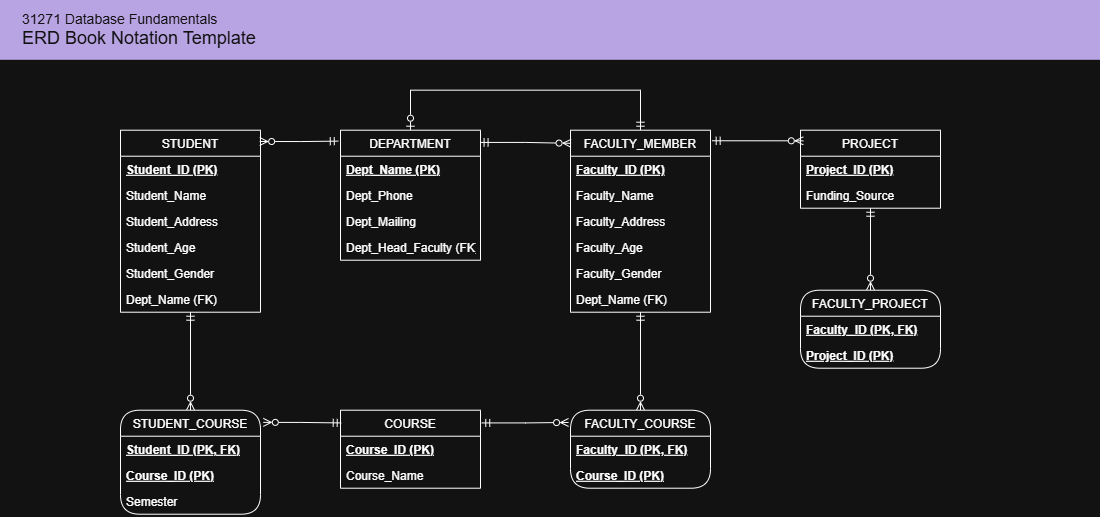

The diagram above was exported from draw.io. Its source (the exported page's mxGraphModel, read from the mxfile embedded in the PNG):
<mxGraphModel dx="1168" dy="763" grid="1" gridSize="10" guides="1" tooltips="1" connect="1" arrows="1" fold="1" page="1" pageScale="1" pageWidth="1100" pageHeight="850" math="0" shadow="0">
  <root>
    <mxCell id="0" />
    <mxCell id="1" parent="0" />
    <mxCell id="tiVoxf1GubQrtwCmeqK4-1" parent="1" style="rounded=0;whiteSpace=wrap;html=1;fillColor=#5a418c;strokeColor=none;fontColor=#FFFFFF;align=left;spacingLeft=20;" value="&lt;font style=&quot;font-size: 14px&quot;&gt;&lt;span style=&quot;white-space: normal&quot;&gt;31271 Database Fundamentals&lt;/span&gt;&lt;br style=&quot;white-space: normal&quot;&gt;&lt;/font&gt;&lt;span style=&quot;font-size: 18px ; white-space: normal&quot;&gt;ERD Book Notation Template&lt;/span&gt;" vertex="1">
      <mxGeometry height="60" width="1100" as="geometry" />
    </mxCell>
    <mxCell id="Rhnv0y5m6ftXBDaJLt5c-17" edge="1" parent="1" source="op_WtcoPAFK5E_dp9x6S-1" style="edgeStyle=orthogonalEdgeStyle;rounded=0;orthogonalLoop=1;jettySize=auto;html=1;entryX=0.5;entryY=0;entryDx=0;entryDy=0;exitX=0.5;exitY=0;exitDx=0;exitDy=0;endArrow=ERmandOne;endFill=0;startArrow=ERzeroToOne;startFill=0;" target="op_WtcoPAFK5E_dp9x6S-37">
      <mxGeometry relative="1" as="geometry">
        <Array as="points">
          <mxPoint x="410" y="89.91000000000003" />
          <mxPoint x="640" y="89.91000000000003" />
        </Array>
      </mxGeometry>
    </mxCell>
    <mxCell id="op_WtcoPAFK5E_dp9x6S-1" parent="1" style="swimlane;fontStyle=0;childLayout=stackLayout;horizontal=1;startSize=26;horizontalStack=0;resizeParent=1;resizeParentMax=0;resizeLast=0;collapsible=1;marginBottom=0;" value="DEPARTMENT" vertex="1">
      <mxGeometry height="130" width="140" x="340" y="129.91000000000003" as="geometry">
        <mxRectangle height="30" width="100" x="120" y="550" as="alternateBounds" />
      </mxGeometry>
    </mxCell>
    <mxCell id="op_WtcoPAFK5E_dp9x6S-2" parent="op_WtcoPAFK5E_dp9x6S-1" style="text;strokeColor=none;fillColor=none;align=left;verticalAlign=top;spacingLeft=4;spacingRight=4;overflow=hidden;rotatable=0;points=[[0,0.5],[1,0.5]];portConstraint=eastwest;fontStyle=5" value="Dept_Name (PK)" vertex="1">
      <mxGeometry height="26" width="140" y="26" as="geometry" />
    </mxCell>
    <mxCell id="op_WtcoPAFK5E_dp9x6S-3" parent="op_WtcoPAFK5E_dp9x6S-1" style="text;strokeColor=none;fillColor=none;align=left;verticalAlign=top;spacingLeft=4;spacingRight=4;overflow=hidden;rotatable=0;points=[[0,0.5],[1,0.5]];portConstraint=eastwest;" value="Dept_Phone" vertex="1">
      <mxGeometry height="26" width="140" y="52" as="geometry" />
    </mxCell>
    <mxCell id="op_WtcoPAFK5E_dp9x6S-4" parent="op_WtcoPAFK5E_dp9x6S-1" style="text;strokeColor=none;fillColor=none;align=left;verticalAlign=top;spacingLeft=4;spacingRight=4;overflow=hidden;rotatable=0;points=[[0,0.5],[1,0.5]];portConstraint=eastwest;" value="Dept_Mailing" vertex="1">
      <mxGeometry height="26" width="140" y="78" as="geometry" />
    </mxCell>
    <mxCell id="op_WtcoPAFK5E_dp9x6S-8" parent="op_WtcoPAFK5E_dp9x6S-1" style="text;strokeColor=none;fillColor=none;align=left;verticalAlign=top;spacingLeft=4;spacingRight=4;overflow=hidden;rotatable=0;points=[[0,0.5],[1,0.5]];portConstraint=eastwest;" value="Dept_Head_Faculty (FK)" vertex="1">
      <mxGeometry height="26" width="140" y="104" as="geometry" />
    </mxCell>
    <mxCell id="Rhnv0y5m6ftXBDaJLt5c-19" edge="1" parent="1" source="op_WtcoPAFK5E_dp9x6S-12" style="edgeStyle=orthogonalEdgeStyle;rounded=0;orthogonalLoop=1;jettySize=auto;html=1;exitX=0.5;exitY=1;exitDx=0;exitDy=0;entryX=0.5;entryY=0;entryDx=0;entryDy=0;startArrow=ERmandOne;startFill=0;endArrow=ERzeroToMany;endFill=0;" target="op_WtcoPAFK5E_dp9x6S-54">
      <mxGeometry relative="1" as="geometry" />
    </mxCell>
    <mxCell id="op_WtcoPAFK5E_dp9x6S-12" parent="1" style="swimlane;fontStyle=0;childLayout=stackLayout;horizontal=1;startSize=26;horizontalStack=0;resizeParent=1;resizeParentMax=0;resizeLast=0;collapsible=1;marginBottom=0;" value="STUDENT" vertex="1">
      <mxGeometry height="182" width="140" x="120" y="129.91000000000003" as="geometry" />
    </mxCell>
    <mxCell id="op_WtcoPAFK5E_dp9x6S-13" parent="op_WtcoPAFK5E_dp9x6S-12" style="text;strokeColor=none;fillColor=none;align=left;verticalAlign=top;spacingLeft=4;spacingRight=4;overflow=hidden;rotatable=0;points=[[0,0.5],[1,0.5]];portConstraint=eastwest;fontStyle=5" value="Student_ID (PK)" vertex="1">
      <mxGeometry height="26" width="140" y="26" as="geometry" />
    </mxCell>
    <mxCell id="op_WtcoPAFK5E_dp9x6S-14" parent="op_WtcoPAFK5E_dp9x6S-12" style="text;strokeColor=none;fillColor=none;align=left;verticalAlign=top;spacingLeft=4;spacingRight=4;overflow=hidden;rotatable=0;points=[[0,0.5],[1,0.5]];portConstraint=eastwest;" value="Student_Name" vertex="1">
      <mxGeometry height="26" width="140" y="52" as="geometry" />
    </mxCell>
    <mxCell id="op_WtcoPAFK5E_dp9x6S-15" parent="op_WtcoPAFK5E_dp9x6S-12" style="text;strokeColor=none;fillColor=none;align=left;verticalAlign=top;spacingLeft=4;spacingRight=4;overflow=hidden;rotatable=0;points=[[0,0.5],[1,0.5]];portConstraint=eastwest;" value="Student_Address" vertex="1">
      <mxGeometry height="26" width="140" y="78" as="geometry" />
    </mxCell>
    <mxCell id="op_WtcoPAFK5E_dp9x6S-20" parent="op_WtcoPAFK5E_dp9x6S-12" style="text;strokeColor=none;fillColor=none;align=left;verticalAlign=top;spacingLeft=4;spacingRight=4;overflow=hidden;rotatable=0;points=[[0,0.5],[1,0.5]];portConstraint=eastwest;" value="Student_Age" vertex="1">
      <mxGeometry height="26" width="140" y="104" as="geometry" />
    </mxCell>
    <mxCell id="op_WtcoPAFK5E_dp9x6S-21" parent="op_WtcoPAFK5E_dp9x6S-12" style="text;strokeColor=none;fillColor=none;align=left;verticalAlign=top;spacingLeft=4;spacingRight=4;overflow=hidden;rotatable=0;points=[[0,0.5],[1,0.5]];portConstraint=eastwest;" value="Student_Gender&#10;" vertex="1">
      <mxGeometry height="26" width="140" y="130" as="geometry" />
    </mxCell>
    <mxCell id="op_WtcoPAFK5E_dp9x6S-22" parent="op_WtcoPAFK5E_dp9x6S-12" style="text;strokeColor=none;fillColor=none;align=left;verticalAlign=top;spacingLeft=4;spacingRight=4;overflow=hidden;rotatable=0;points=[[0,0.5],[1,0.5]];portConstraint=eastwest;" value="Dept_Name (FK)" vertex="1">
      <mxGeometry height="26" width="140" y="156" as="geometry" />
    </mxCell>
    <mxCell id="Rhnv0y5m6ftXBDaJLt5c-22" edge="1" parent="1" source="op_WtcoPAFK5E_dp9x6S-37" style="edgeStyle=orthogonalEdgeStyle;rounded=0;orthogonalLoop=1;jettySize=auto;html=1;exitX=0.5;exitY=1;exitDx=0;exitDy=0;entryX=0.5;entryY=0;entryDx=0;entryDy=0;startArrow=ERmandOne;startFill=0;endArrow=ERzeroToMany;endFill=0;" target="Rhnv0y5m6ftXBDaJLt5c-1">
      <mxGeometry relative="1" as="geometry" />
    </mxCell>
    <mxCell id="op_WtcoPAFK5E_dp9x6S-37" parent="1" style="swimlane;fontStyle=0;childLayout=stackLayout;horizontal=1;startSize=26;horizontalStack=0;resizeParent=1;resizeParentMax=0;resizeLast=0;collapsible=1;marginBottom=0;" value="FACULTY_MEMBER" vertex="1">
      <mxGeometry height="182" width="140" x="570" y="129.91000000000003" as="geometry" />
    </mxCell>
    <mxCell id="op_WtcoPAFK5E_dp9x6S-38" parent="op_WtcoPAFK5E_dp9x6S-37" style="text;strokeColor=none;fillColor=none;align=left;verticalAlign=top;spacingLeft=4;spacingRight=4;overflow=hidden;rotatable=0;points=[[0,0.5],[1,0.5]];portConstraint=eastwest;fontStyle=5" value="Faculty_ID (PK)" vertex="1">
      <mxGeometry height="26" width="140" y="26" as="geometry" />
    </mxCell>
    <mxCell id="op_WtcoPAFK5E_dp9x6S-39" parent="op_WtcoPAFK5E_dp9x6S-37" style="text;strokeColor=none;fillColor=none;align=left;verticalAlign=top;spacingLeft=4;spacingRight=4;overflow=hidden;rotatable=0;points=[[0,0.5],[1,0.5]];portConstraint=eastwest;" value="Faculty_Name" vertex="1">
      <mxGeometry height="26" width="140" y="52" as="geometry" />
    </mxCell>
    <mxCell id="op_WtcoPAFK5E_dp9x6S-40" parent="op_WtcoPAFK5E_dp9x6S-37" style="text;strokeColor=none;fillColor=none;align=left;verticalAlign=top;spacingLeft=4;spacingRight=4;overflow=hidden;rotatable=0;points=[[0,0.5],[1,0.5]];portConstraint=eastwest;" value="Faculty_Address" vertex="1">
      <mxGeometry height="26" width="140" y="78" as="geometry" />
    </mxCell>
    <mxCell id="op_WtcoPAFK5E_dp9x6S-41" parent="op_WtcoPAFK5E_dp9x6S-37" style="text;strokeColor=none;fillColor=none;align=left;verticalAlign=top;spacingLeft=4;spacingRight=4;overflow=hidden;rotatable=0;points=[[0,0.5],[1,0.5]];portConstraint=eastwest;" value="Faculty_Age" vertex="1">
      <mxGeometry height="26" width="140" y="104" as="geometry" />
    </mxCell>
    <mxCell id="op_WtcoPAFK5E_dp9x6S-42" parent="op_WtcoPAFK5E_dp9x6S-37" style="text;strokeColor=none;fillColor=none;align=left;verticalAlign=top;spacingLeft=4;spacingRight=4;overflow=hidden;rotatable=0;points=[[0,0.5],[1,0.5]];portConstraint=eastwest;" value="Faculty_Gender&#10;" vertex="1">
      <mxGeometry height="26" width="140" y="130" as="geometry" />
    </mxCell>
    <mxCell id="op_WtcoPAFK5E_dp9x6S-43" parent="op_WtcoPAFK5E_dp9x6S-37" style="text;strokeColor=none;fillColor=none;align=left;verticalAlign=top;spacingLeft=4;spacingRight=4;overflow=hidden;rotatable=0;points=[[0,0.5],[1,0.5]];portConstraint=eastwest;" value="Dept_Name (FK)" vertex="1">
      <mxGeometry height="26" width="140" y="156" as="geometry" />
    </mxCell>
    <mxCell id="Rhnv0y5m6ftXBDaJLt5c-23" edge="1" parent="1" source="op_WtcoPAFK5E_dp9x6S-44" style="edgeStyle=orthogonalEdgeStyle;rounded=0;orthogonalLoop=1;jettySize=auto;html=1;exitX=1.009;exitY=0.163;exitDx=0;exitDy=0;entryX=-0.014;entryY=0.157;entryDx=0;entryDy=0;exitPerimeter=0;entryPerimeter=0;startArrow=ERmandOne;startFill=0;endArrow=ERzeroToMany;endFill=0;" target="Rhnv0y5m6ftXBDaJLt5c-1">
      <mxGeometry relative="1" as="geometry" />
    </mxCell>
    <mxCell id="op_WtcoPAFK5E_dp9x6S-44" parent="1" style="swimlane;fontStyle=0;childLayout=stackLayout;horizontal=1;startSize=26;horizontalStack=0;resizeParent=1;resizeParentMax=0;resizeLast=0;collapsible=1;marginBottom=0;" value="COURSE" vertex="1">
      <mxGeometry height="78" width="140" x="340" y="409.91" as="geometry" />
    </mxCell>
    <mxCell id="op_WtcoPAFK5E_dp9x6S-45" parent="op_WtcoPAFK5E_dp9x6S-44" style="text;strokeColor=none;fillColor=none;align=left;verticalAlign=top;spacingLeft=4;spacingRight=4;overflow=hidden;rotatable=0;points=[[0,0.5],[1,0.5]];portConstraint=eastwest;fontStyle=5" value="Course_ID (PK)" vertex="1">
      <mxGeometry height="26" width="140" y="26" as="geometry" />
    </mxCell>
    <mxCell id="op_WtcoPAFK5E_dp9x6S-46" parent="op_WtcoPAFK5E_dp9x6S-44" style="text;strokeColor=none;fillColor=none;align=left;verticalAlign=top;spacingLeft=4;spacingRight=4;overflow=hidden;rotatable=0;points=[[0,0.5],[1,0.5]];portConstraint=eastwest;" value="Course_Name" vertex="1">
      <mxGeometry height="26" width="140" y="52" as="geometry" />
    </mxCell>
    <mxCell id="Rhnv0y5m6ftXBDaJLt5c-25" edge="1" parent="1" source="op_WtcoPAFK5E_dp9x6S-51" style="edgeStyle=orthogonalEdgeStyle;rounded=0;orthogonalLoop=1;jettySize=auto;html=1;exitX=0.5;exitY=1;exitDx=0;exitDy=0;entryX=0.5;entryY=0;entryDx=0;entryDy=0;startArrow=ERmandOne;startFill=0;endArrow=ERzeroToMany;endFill=0;" target="Rhnv0y5m6ftXBDaJLt5c-5">
      <mxGeometry relative="1" as="geometry" />
    </mxCell>
    <mxCell id="op_WtcoPAFK5E_dp9x6S-51" parent="1" style="swimlane;fontStyle=0;childLayout=stackLayout;horizontal=1;startSize=26;horizontalStack=0;resizeParent=1;resizeParentMax=0;resizeLast=0;collapsible=1;marginBottom=0;" value="PROJECT" vertex="1">
      <mxGeometry height="78" width="140" x="800" y="129.91000000000003" as="geometry" />
    </mxCell>
    <mxCell id="op_WtcoPAFK5E_dp9x6S-52" parent="op_WtcoPAFK5E_dp9x6S-51" style="text;strokeColor=none;fillColor=none;align=left;verticalAlign=top;spacingLeft=4;spacingRight=4;overflow=hidden;rotatable=0;points=[[0,0.5],[1,0.5]];portConstraint=eastwest;fontStyle=5" value="Project_ID (PK)" vertex="1">
      <mxGeometry height="26" width="140" y="26" as="geometry" />
    </mxCell>
    <mxCell id="op_WtcoPAFK5E_dp9x6S-53" parent="op_WtcoPAFK5E_dp9x6S-51" style="text;strokeColor=none;fillColor=none;align=left;verticalAlign=top;spacingLeft=4;spacingRight=4;overflow=hidden;rotatable=0;points=[[0,0.5],[1,0.5]];portConstraint=eastwest;" value="Funding_Source" vertex="1">
      <mxGeometry height="26" width="140" y="52" as="geometry" />
    </mxCell>
    <mxCell id="op_WtcoPAFK5E_dp9x6S-54" parent="1" style="swimlane;fontStyle=0;childLayout=stackLayout;horizontal=1;startSize=26;horizontalStack=0;resizeParent=1;resizeParentMax=0;resizeLast=0;collapsible=1;marginBottom=0;labelBorderColor=none;perimeterSpacing=0;swimlaneFillColor=none;rounded=1;arcSize=25;" value="STUDENT_COURSE" vertex="1">
      <mxGeometry height="104" width="140" x="120" y="409.91" as="geometry" />
    </mxCell>
    <mxCell id="op_WtcoPAFK5E_dp9x6S-55" parent="op_WtcoPAFK5E_dp9x6S-54" style="text;strokeColor=none;fillColor=none;align=left;verticalAlign=top;spacingLeft=4;spacingRight=4;overflow=hidden;rotatable=0;points=[[0,0.5],[1,0.5]];portConstraint=eastwest;fontStyle=5" value="Student_ID (PK, FK)" vertex="1">
      <mxGeometry height="26" width="140" y="26" as="geometry" />
    </mxCell>
    <mxCell id="op_WtcoPAFK5E_dp9x6S-56" parent="op_WtcoPAFK5E_dp9x6S-54" style="text;strokeColor=none;fillColor=none;align=left;verticalAlign=top;spacingLeft=4;spacingRight=4;overflow=hidden;rotatable=0;points=[[0,0.5],[1,0.5]];portConstraint=eastwest;fontStyle=5" value="Course_ID (PK)" vertex="1">
      <mxGeometry height="26" width="140" y="52" as="geometry" />
    </mxCell>
    <mxCell id="op_WtcoPAFK5E_dp9x6S-57" parent="op_WtcoPAFK5E_dp9x6S-54" style="text;strokeColor=none;fillColor=none;align=left;verticalAlign=top;spacingLeft=4;spacingRight=4;overflow=hidden;rotatable=0;points=[[0,0.5],[1,0.5]];portConstraint=eastwest;" value="Semester" vertex="1">
      <mxGeometry height="26" width="140" y="78" as="geometry" />
    </mxCell>
    <mxCell id="Rhnv0y5m6ftXBDaJLt5c-1" parent="1" style="swimlane;fontStyle=0;childLayout=stackLayout;horizontal=1;startSize=26;horizontalStack=0;resizeParent=1;resizeParentMax=0;resizeLast=0;collapsible=1;marginBottom=0;labelBorderColor=none;perimeterSpacing=0;swimlaneFillColor=none;rounded=1;arcSize=25;" value="FACULTY_COURSE" vertex="1">
      <mxGeometry height="78" width="140" x="570" y="409.91" as="geometry" />
    </mxCell>
    <mxCell id="Rhnv0y5m6ftXBDaJLt5c-2" parent="Rhnv0y5m6ftXBDaJLt5c-1" style="text;strokeColor=none;fillColor=none;align=left;verticalAlign=top;spacingLeft=4;spacingRight=4;overflow=hidden;rotatable=0;points=[[0,0.5],[1,0.5]];portConstraint=eastwest;fontStyle=5" value="Faculty_ID (PK, FK)" vertex="1">
      <mxGeometry height="26" width="140" y="26" as="geometry" />
    </mxCell>
    <mxCell id="Rhnv0y5m6ftXBDaJLt5c-3" parent="Rhnv0y5m6ftXBDaJLt5c-1" style="text;strokeColor=none;fillColor=none;align=left;verticalAlign=top;spacingLeft=4;spacingRight=4;overflow=hidden;rotatable=0;points=[[0,0.5],[1,0.5]];portConstraint=eastwest;fontStyle=5" value="Course_ID (PK)" vertex="1">
      <mxGeometry height="26" width="140" y="52" as="geometry" />
    </mxCell>
    <mxCell id="Rhnv0y5m6ftXBDaJLt5c-5" parent="1" style="swimlane;fontStyle=0;childLayout=stackLayout;horizontal=1;startSize=26;horizontalStack=0;resizeParent=1;resizeParentMax=0;resizeLast=0;collapsible=1;marginBottom=0;labelBorderColor=none;perimeterSpacing=0;swimlaneFillColor=none;rounded=1;arcSize=25;" value="FACULTY_PROJECT" vertex="1">
      <mxGeometry height="78" width="140" x="800" y="289.91" as="geometry" />
    </mxCell>
    <mxCell id="Rhnv0y5m6ftXBDaJLt5c-6" parent="Rhnv0y5m6ftXBDaJLt5c-5" style="text;strokeColor=none;fillColor=none;align=left;verticalAlign=top;spacingLeft=4;spacingRight=4;overflow=hidden;rotatable=0;points=[[0,0.5],[1,0.5]];portConstraint=eastwest;fontStyle=5" value="Faculty_ID (PK, FK)" vertex="1">
      <mxGeometry height="26" width="140" y="26" as="geometry" />
    </mxCell>
    <mxCell id="Rhnv0y5m6ftXBDaJLt5c-7" parent="Rhnv0y5m6ftXBDaJLt5c-5" style="text;strokeColor=none;fillColor=none;align=left;verticalAlign=top;spacingLeft=4;spacingRight=4;overflow=hidden;rotatable=0;points=[[0,0.5],[1,0.5]];portConstraint=eastwest;fontStyle=5" value="Project_ID (PK)" vertex="1">
      <mxGeometry height="26" width="140" y="52" as="geometry" />
    </mxCell>
    <mxCell id="Rhnv0y5m6ftXBDaJLt5c-15" edge="1" parent="1" source="op_WtcoPAFK5E_dp9x6S-12" style="edgeStyle=orthogonalEdgeStyle;rounded=0;orthogonalLoop=1;jettySize=auto;html=1;exitX=0.994;exitY=0.062;exitDx=0;exitDy=0;entryX=-0.016;entryY=0.084;entryDx=0;entryDy=0;startArrow=ERzeroToMany;startFill=0;endArrow=ERmandOne;endFill=0;exitPerimeter=0;entryPerimeter=0;" target="op_WtcoPAFK5E_dp9x6S-1">
      <mxGeometry relative="1" as="geometry" />
    </mxCell>
    <mxCell id="Rhnv0y5m6ftXBDaJLt5c-18" edge="1" parent="1" source="op_WtcoPAFK5E_dp9x6S-1" style="edgeStyle=orthogonalEdgeStyle;rounded=0;orthogonalLoop=1;jettySize=auto;html=1;entryX=0.004;entryY=0.072;entryDx=0;entryDy=0;entryPerimeter=0;exitX=0.997;exitY=0.094;exitDx=0;exitDy=0;exitPerimeter=0;endArrow=ERzeroToMany;endFill=0;startArrow=ERmandOne;startFill=0;" target="op_WtcoPAFK5E_dp9x6S-37">
      <mxGeometry relative="1" as="geometry" />
    </mxCell>
    <mxCell id="Rhnv0y5m6ftXBDaJLt5c-20" edge="1" parent="1" source="op_WtcoPAFK5E_dp9x6S-54" style="edgeStyle=orthogonalEdgeStyle;rounded=0;orthogonalLoop=1;jettySize=auto;html=1;exitX=1.02;exitY=0.117;exitDx=0;exitDy=0;entryX=0.005;entryY=0.163;entryDx=0;entryDy=0;entryPerimeter=0;exitPerimeter=0;startArrow=ERzeroToMany;startFill=0;endArrow=ERmandOne;endFill=0;" target="op_WtcoPAFK5E_dp9x6S-44">
      <mxGeometry relative="1" as="geometry" />
    </mxCell>
    <mxCell id="Rhnv0y5m6ftXBDaJLt5c-24" edge="1" parent="1" source="op_WtcoPAFK5E_dp9x6S-37" style="edgeStyle=orthogonalEdgeStyle;rounded=0;orthogonalLoop=1;jettySize=auto;html=1;exitX=1.012;exitY=0.058;exitDx=0;exitDy=0;entryX=0.02;entryY=0.136;entryDx=0;entryDy=0;entryPerimeter=0;exitPerimeter=0;startArrow=ERmandOne;startFill=0;endArrow=ERzeroToMany;endFill=0;" target="op_WtcoPAFK5E_dp9x6S-51">
      <mxGeometry relative="1" as="geometry" />
    </mxCell>
  </root>
</mxGraphModel>